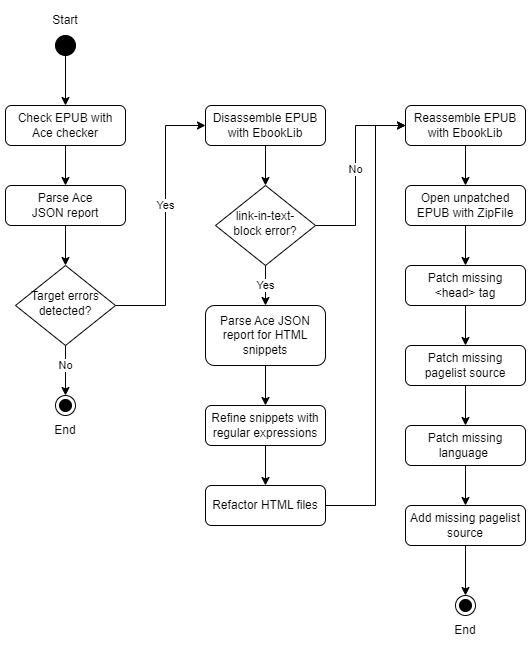

The diagram above was exported from draw.io. Its source (the exported page's mxGraphModel, read from the mxfile embedded in the PNG):
<mxGraphModel dx="1843" dy="746" grid="1" gridSize="10" guides="1" tooltips="1" connect="1" arrows="1" fold="1" page="1" pageScale="1" pageWidth="827" pageHeight="1169" math="0" shadow="0">
  <root>
    <mxCell id="WIyWlLk6GJQsqaUBKTNV-0" />
    <mxCell id="WIyWlLk6GJQsqaUBKTNV-1" parent="WIyWlLk6GJQsqaUBKTNV-0" />
    <mxCell id="zA3cOpiidZfjC1D2IX-i-5" style="edgeStyle=orthogonalEdgeStyle;rounded=0;orthogonalLoop=1;jettySize=auto;html=1;entryX=0.5;entryY=0;entryDx=0;entryDy=0;" edge="1" parent="WIyWlLk6GJQsqaUBKTNV-1" source="WIyWlLk6GJQsqaUBKTNV-3" target="WIyWlLk6GJQsqaUBKTNV-7">
      <mxGeometry relative="1" as="geometry" />
    </mxCell>
    <mxCell id="WIyWlLk6GJQsqaUBKTNV-3" value="Check EPUB with Ace checker" style="rounded=1;whiteSpace=wrap;html=1;fontSize=12;glass=0;strokeWidth=1;shadow=0;" parent="WIyWlLk6GJQsqaUBKTNV-1" vertex="1">
      <mxGeometry x="120" y="120" width="120" height="40" as="geometry" />
    </mxCell>
    <mxCell id="zA3cOpiidZfjC1D2IX-i-8" value="No" style="edgeStyle=orthogonalEdgeStyle;rounded=0;orthogonalLoop=1;jettySize=auto;html=1;entryX=0.5;entryY=0;entryDx=0;entryDy=0;" edge="1" parent="WIyWlLk6GJQsqaUBKTNV-1" source="WIyWlLk6GJQsqaUBKTNV-6" target="zA3cOpiidZfjC1D2IX-i-7">
      <mxGeometry x="-0.2" relative="1" as="geometry">
        <mxPoint as="offset" />
      </mxGeometry>
    </mxCell>
    <mxCell id="zA3cOpiidZfjC1D2IX-i-11" value="Yes" style="edgeStyle=orthogonalEdgeStyle;rounded=0;orthogonalLoop=1;jettySize=auto;html=1;entryX=0;entryY=0.5;entryDx=0;entryDy=0;" edge="1" parent="WIyWlLk6GJQsqaUBKTNV-1" source="WIyWlLk6GJQsqaUBKTNV-6" target="zA3cOpiidZfjC1D2IX-i-10">
      <mxGeometry x="0.1111" relative="1" as="geometry">
        <Array as="points">
          <mxPoint x="280" y="320" />
          <mxPoint x="280" y="140" />
        </Array>
        <mxPoint as="offset" />
      </mxGeometry>
    </mxCell>
    <mxCell id="WIyWlLk6GJQsqaUBKTNV-6" value="Target errors detected?" style="rhombus;whiteSpace=wrap;html=1;shadow=0;fontFamily=Helvetica;fontSize=12;align=center;strokeWidth=1;spacing=6;spacingTop=-4;" parent="WIyWlLk6GJQsqaUBKTNV-1" vertex="1">
      <mxGeometry x="130" y="280" width="100" height="80" as="geometry" />
    </mxCell>
    <mxCell id="zA3cOpiidZfjC1D2IX-i-6" style="edgeStyle=orthogonalEdgeStyle;rounded=0;orthogonalLoop=1;jettySize=auto;html=1;entryX=0.5;entryY=0;entryDx=0;entryDy=0;" edge="1" parent="WIyWlLk6GJQsqaUBKTNV-1" source="WIyWlLk6GJQsqaUBKTNV-7" target="WIyWlLk6GJQsqaUBKTNV-6">
      <mxGeometry relative="1" as="geometry" />
    </mxCell>
    <mxCell id="WIyWlLk6GJQsqaUBKTNV-7" value="Parse Ace JSON&amp;nbsp;&lt;span style=&quot;background-color: initial;&quot;&gt;report&lt;/span&gt;" style="rounded=1;whiteSpace=wrap;html=1;fontSize=12;glass=0;strokeWidth=1;shadow=0;" parent="WIyWlLk6GJQsqaUBKTNV-1" vertex="1">
      <mxGeometry x="120" y="200" width="120" height="40" as="geometry" />
    </mxCell>
    <mxCell id="zA3cOpiidZfjC1D2IX-i-4" style="edgeStyle=orthogonalEdgeStyle;rounded=0;orthogonalLoop=1;jettySize=auto;html=1;entryX=0.5;entryY=0;entryDx=0;entryDy=0;exitX=0.5;exitY=1;exitDx=0;exitDy=0;" edge="1" parent="WIyWlLk6GJQsqaUBKTNV-1" source="zA3cOpiidZfjC1D2IX-i-0" target="WIyWlLk6GJQsqaUBKTNV-3">
      <mxGeometry relative="1" as="geometry" />
    </mxCell>
    <mxCell id="zA3cOpiidZfjC1D2IX-i-0" value="" style="ellipse;fillColor=strokeColor;html=1;" vertex="1" parent="WIyWlLk6GJQsqaUBKTNV-1">
      <mxGeometry x="170" y="50" width="20" height="20" as="geometry" />
    </mxCell>
    <mxCell id="zA3cOpiidZfjC1D2IX-i-2" value="" style="ellipse;html=1;shape=endState;fillColor=strokeColor;" vertex="1" parent="WIyWlLk6GJQsqaUBKTNV-1">
      <mxGeometry x="570" y="610" width="20" height="20" as="geometry" />
    </mxCell>
    <mxCell id="zA3cOpiidZfjC1D2IX-i-7" value="" style="ellipse;html=1;shape=endState;fillColor=strokeColor;" vertex="1" parent="WIyWlLk6GJQsqaUBKTNV-1">
      <mxGeometry x="170" y="410" width="20" height="20" as="geometry" />
    </mxCell>
    <mxCell id="zA3cOpiidZfjC1D2IX-i-13" style="edgeStyle=orthogonalEdgeStyle;rounded=0;orthogonalLoop=1;jettySize=auto;html=1;entryX=0.5;entryY=0;entryDx=0;entryDy=0;" edge="1" parent="WIyWlLk6GJQsqaUBKTNV-1" source="zA3cOpiidZfjC1D2IX-i-10" target="zA3cOpiidZfjC1D2IX-i-12">
      <mxGeometry relative="1" as="geometry" />
    </mxCell>
    <mxCell id="zA3cOpiidZfjC1D2IX-i-10" value="Disassemble&lt;span style=&quot;background-color: initial;&quot;&gt;&amp;nbsp;EPUB with EbookLib&lt;/span&gt;" style="rounded=1;whiteSpace=wrap;html=1;fontSize=12;glass=0;strokeWidth=1;shadow=0;" vertex="1" parent="WIyWlLk6GJQsqaUBKTNV-1">
      <mxGeometry x="320" y="120" width="120" height="40" as="geometry" />
    </mxCell>
    <mxCell id="zA3cOpiidZfjC1D2IX-i-16" value="No" style="edgeStyle=orthogonalEdgeStyle;rounded=0;orthogonalLoop=1;jettySize=auto;html=1;entryX=0;entryY=0.5;entryDx=0;entryDy=0;" edge="1" parent="WIyWlLk6GJQsqaUBKTNV-1" source="zA3cOpiidZfjC1D2IX-i-12" target="zA3cOpiidZfjC1D2IX-i-14">
      <mxGeometry relative="1" as="geometry">
        <Array as="points">
          <mxPoint x="470" y="240" />
          <mxPoint x="470" y="140" />
        </Array>
      </mxGeometry>
    </mxCell>
    <mxCell id="zA3cOpiidZfjC1D2IX-i-21" value="Yes" style="edgeStyle=orthogonalEdgeStyle;rounded=0;orthogonalLoop=1;jettySize=auto;html=1;entryX=0.5;entryY=0;entryDx=0;entryDy=0;" edge="1" parent="WIyWlLk6GJQsqaUBKTNV-1" source="zA3cOpiidZfjC1D2IX-i-12" target="zA3cOpiidZfjC1D2IX-i-18">
      <mxGeometry relative="1" as="geometry" />
    </mxCell>
    <mxCell id="zA3cOpiidZfjC1D2IX-i-12" value="link-in-text-&lt;div&gt;block error?&lt;/div&gt;" style="rhombus;whiteSpace=wrap;html=1;shadow=0;fontFamily=Helvetica;fontSize=12;align=center;strokeWidth=1;spacing=6;spacingTop=-4;" vertex="1" parent="WIyWlLk6GJQsqaUBKTNV-1">
      <mxGeometry x="330" y="200" width="100" height="80" as="geometry" />
    </mxCell>
    <mxCell id="zA3cOpiidZfjC1D2IX-i-36" style="edgeStyle=orthogonalEdgeStyle;rounded=0;orthogonalLoop=1;jettySize=auto;html=1;entryX=0.5;entryY=0;entryDx=0;entryDy=0;" edge="1" parent="WIyWlLk6GJQsqaUBKTNV-1" source="zA3cOpiidZfjC1D2IX-i-14" target="zA3cOpiidZfjC1D2IX-i-30">
      <mxGeometry relative="1" as="geometry" />
    </mxCell>
    <mxCell id="zA3cOpiidZfjC1D2IX-i-14" value="Reassemble&lt;span style=&quot;background-color: initial;&quot;&gt;&amp;nbsp;EPUB with EbookLib&lt;/span&gt;" style="rounded=1;whiteSpace=wrap;html=1;fontSize=12;glass=0;strokeWidth=1;shadow=0;" vertex="1" parent="WIyWlLk6GJQsqaUBKTNV-1">
      <mxGeometry x="520" y="120" width="120" height="40" as="geometry" />
    </mxCell>
    <mxCell id="zA3cOpiidZfjC1D2IX-i-22" style="edgeStyle=orthogonalEdgeStyle;rounded=0;orthogonalLoop=1;jettySize=auto;html=1;entryX=0.5;entryY=0;entryDx=0;entryDy=0;" edge="1" parent="WIyWlLk6GJQsqaUBKTNV-1" source="zA3cOpiidZfjC1D2IX-i-18" target="zA3cOpiidZfjC1D2IX-i-19">
      <mxGeometry relative="1" as="geometry" />
    </mxCell>
    <mxCell id="zA3cOpiidZfjC1D2IX-i-18" value="Parse Ace JSON report for HTML snippets" style="rounded=1;whiteSpace=wrap;html=1;fontSize=12;glass=0;strokeWidth=1;shadow=0;" vertex="1" parent="WIyWlLk6GJQsqaUBKTNV-1">
      <mxGeometry x="320" y="320" width="120" height="60" as="geometry" />
    </mxCell>
    <mxCell id="zA3cOpiidZfjC1D2IX-i-23" style="edgeStyle=orthogonalEdgeStyle;rounded=0;orthogonalLoop=1;jettySize=auto;html=1;entryX=0.5;entryY=0;entryDx=0;entryDy=0;" edge="1" parent="WIyWlLk6GJQsqaUBKTNV-1" source="zA3cOpiidZfjC1D2IX-i-19" target="zA3cOpiidZfjC1D2IX-i-20">
      <mxGeometry relative="1" as="geometry" />
    </mxCell>
    <mxCell id="zA3cOpiidZfjC1D2IX-i-19" value="Refine snippets with regular expressions" style="rounded=1;whiteSpace=wrap;html=1;fontSize=12;glass=0;strokeWidth=1;shadow=0;" vertex="1" parent="WIyWlLk6GJQsqaUBKTNV-1">
      <mxGeometry x="320" y="420" width="120" height="40" as="geometry" />
    </mxCell>
    <mxCell id="zA3cOpiidZfjC1D2IX-i-25" style="edgeStyle=orthogonalEdgeStyle;rounded=0;orthogonalLoop=1;jettySize=auto;html=1;entryX=0;entryY=0.5;entryDx=0;entryDy=0;" edge="1" parent="WIyWlLk6GJQsqaUBKTNV-1" source="zA3cOpiidZfjC1D2IX-i-20" target="zA3cOpiidZfjC1D2IX-i-14">
      <mxGeometry relative="1" as="geometry">
        <Array as="points">
          <mxPoint x="490" y="520" />
          <mxPoint x="490" y="140" />
        </Array>
      </mxGeometry>
    </mxCell>
    <mxCell id="zA3cOpiidZfjC1D2IX-i-20" value="Refactor HTML files" style="rounded=1;whiteSpace=wrap;html=1;fontSize=12;glass=0;strokeWidth=1;shadow=0;" vertex="1" parent="WIyWlLk6GJQsqaUBKTNV-1">
      <mxGeometry x="320" y="500" width="120" height="40" as="geometry" />
    </mxCell>
    <mxCell id="zA3cOpiidZfjC1D2IX-i-26" value="Start" style="text;strokeColor=none;align=center;fillColor=none;html=1;verticalAlign=middle;whiteSpace=wrap;rounded=0;" vertex="1" parent="WIyWlLk6GJQsqaUBKTNV-1">
      <mxGeometry x="150" y="20" width="60" height="30" as="geometry" />
    </mxCell>
    <mxCell id="zA3cOpiidZfjC1D2IX-i-32" value="" style="edgeStyle=orthogonalEdgeStyle;rounded=0;orthogonalLoop=1;jettySize=auto;html=1;" edge="1" parent="WIyWlLk6GJQsqaUBKTNV-1" source="zA3cOpiidZfjC1D2IX-i-30" target="zA3cOpiidZfjC1D2IX-i-31">
      <mxGeometry relative="1" as="geometry" />
    </mxCell>
    <mxCell id="zA3cOpiidZfjC1D2IX-i-30" value="Open unpatched EPUB with ZipFile" style="rounded=1;whiteSpace=wrap;html=1;fontSize=12;glass=0;strokeWidth=1;shadow=0;" vertex="1" parent="WIyWlLk6GJQsqaUBKTNV-1">
      <mxGeometry x="520" y="200" width="120" height="40" as="geometry" />
    </mxCell>
    <mxCell id="zA3cOpiidZfjC1D2IX-i-34" value="" style="edgeStyle=orthogonalEdgeStyle;rounded=0;orthogonalLoop=1;jettySize=auto;html=1;" edge="1" parent="WIyWlLk6GJQsqaUBKTNV-1" source="zA3cOpiidZfjC1D2IX-i-31" target="zA3cOpiidZfjC1D2IX-i-33">
      <mxGeometry relative="1" as="geometry" />
    </mxCell>
    <mxCell id="zA3cOpiidZfjC1D2IX-i-31" value="Patch missing &amp;lt;head&amp;gt; tag" style="whiteSpace=wrap;html=1;rounded=1;glass=0;strokeWidth=1;shadow=0;" vertex="1" parent="WIyWlLk6GJQsqaUBKTNV-1">
      <mxGeometry x="520" y="280" width="120" height="40" as="geometry" />
    </mxCell>
    <mxCell id="zA3cOpiidZfjC1D2IX-i-38" value="" style="edgeStyle=orthogonalEdgeStyle;rounded=0;orthogonalLoop=1;jettySize=auto;html=1;" edge="1" parent="WIyWlLk6GJQsqaUBKTNV-1" source="zA3cOpiidZfjC1D2IX-i-33" target="zA3cOpiidZfjC1D2IX-i-37">
      <mxGeometry relative="1" as="geometry" />
    </mxCell>
    <mxCell id="zA3cOpiidZfjC1D2IX-i-33" value="Patch missing pagelist source" style="whiteSpace=wrap;html=1;rounded=1;glass=0;strokeWidth=1;shadow=0;" vertex="1" parent="WIyWlLk6GJQsqaUBKTNV-1">
      <mxGeometry x="520" y="360" width="120" height="40" as="geometry" />
    </mxCell>
    <mxCell id="zA3cOpiidZfjC1D2IX-i-41" value="" style="edgeStyle=orthogonalEdgeStyle;rounded=0;orthogonalLoop=1;jettySize=auto;html=1;" edge="1" parent="WIyWlLk6GJQsqaUBKTNV-1" source="zA3cOpiidZfjC1D2IX-i-37" target="zA3cOpiidZfjC1D2IX-i-40">
      <mxGeometry relative="1" as="geometry" />
    </mxCell>
    <mxCell id="zA3cOpiidZfjC1D2IX-i-37" value="Patch missing language&amp;nbsp;" style="whiteSpace=wrap;html=1;rounded=1;glass=0;strokeWidth=1;shadow=0;" vertex="1" parent="WIyWlLk6GJQsqaUBKTNV-1">
      <mxGeometry x="520" y="440" width="120" height="40" as="geometry" />
    </mxCell>
    <mxCell id="zA3cOpiidZfjC1D2IX-i-42" style="edgeStyle=orthogonalEdgeStyle;rounded=0;orthogonalLoop=1;jettySize=auto;html=1;entryX=0.5;entryY=0;entryDx=0;entryDy=0;" edge="1" parent="WIyWlLk6GJQsqaUBKTNV-1" source="zA3cOpiidZfjC1D2IX-i-40" target="zA3cOpiidZfjC1D2IX-i-2">
      <mxGeometry relative="1" as="geometry" />
    </mxCell>
    <mxCell id="zA3cOpiidZfjC1D2IX-i-40" value="Add missing pagelist source" style="whiteSpace=wrap;html=1;rounded=1;glass=0;strokeWidth=1;shadow=0;" vertex="1" parent="WIyWlLk6GJQsqaUBKTNV-1">
      <mxGeometry x="520" y="520" width="120" height="40" as="geometry" />
    </mxCell>
    <mxCell id="zA3cOpiidZfjC1D2IX-i-43" value="End" style="text;strokeColor=none;align=center;fillColor=none;html=1;verticalAlign=middle;whiteSpace=wrap;rounded=0;" vertex="1" parent="WIyWlLk6GJQsqaUBKTNV-1">
      <mxGeometry x="550" y="630" width="60" height="30" as="geometry" />
    </mxCell>
    <mxCell id="zA3cOpiidZfjC1D2IX-i-44" value="End" style="text;strokeColor=none;align=center;fillColor=none;html=1;verticalAlign=middle;whiteSpace=wrap;rounded=0;" vertex="1" parent="WIyWlLk6GJQsqaUBKTNV-1">
      <mxGeometry x="150" y="430" width="60" height="30" as="geometry" />
    </mxCell>
  </root>
</mxGraphModel>